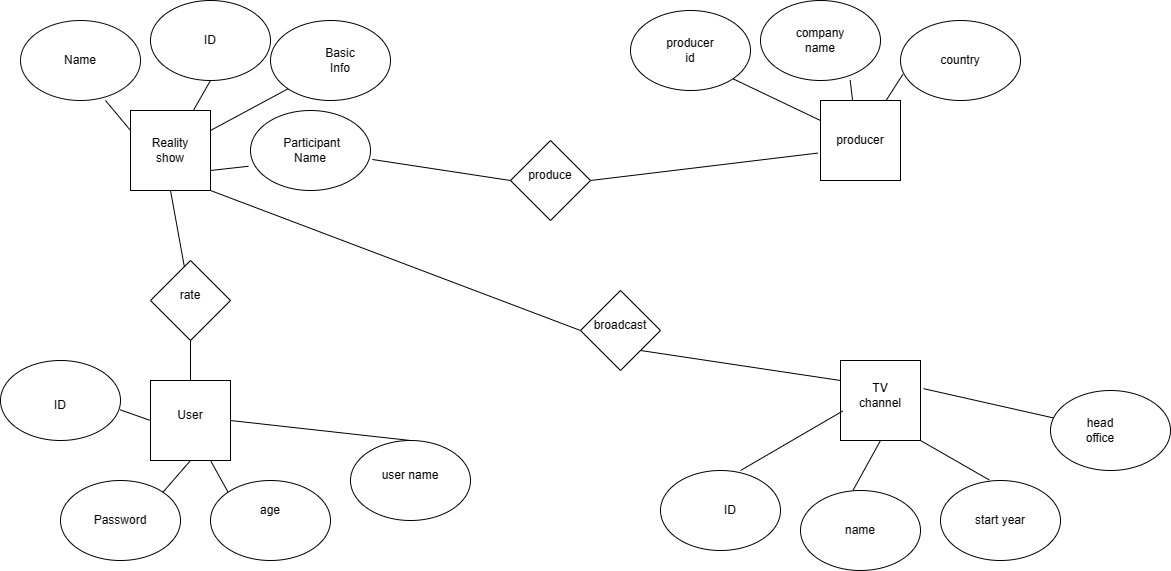

The diagram above was exported from draw.io. Its source (the exported page's mxGraphModel, read from the mxfile embedded in the PNG):
<mxGraphModel dx="2086" dy="541" grid="1" gridSize="10" guides="1" tooltips="1" connect="1" arrows="1" fold="1" page="1" pageScale="1" pageWidth="850" pageHeight="1100" math="0" shadow="0">
  <root>
    <mxCell id="0" />
    <mxCell id="1" parent="0" />
    <mxCell id="DSq3KzDX-r3KBz8htf-e-1" value="" style="whiteSpace=wrap;html=1;aspect=fixed;" vertex="1" parent="1">
      <mxGeometry x="120" y="130" width="80" height="80" as="geometry" />
    </mxCell>
    <mxCell id="DSq3KzDX-r3KBz8htf-e-2" value="" style="ellipse;whiteSpace=wrap;html=1;strokeColor=#0A0A0A;" vertex="1" parent="1">
      <mxGeometry x="10" y="40" width="120" height="80" as="geometry" />
    </mxCell>
    <mxCell id="DSq3KzDX-r3KBz8htf-e-3" value="" style="ellipse;whiteSpace=wrap;html=1;" vertex="1" parent="1">
      <mxGeometry x="140" y="20" width="120" height="80" as="geometry" />
    </mxCell>
    <mxCell id="DSq3KzDX-r3KBz8htf-e-4" value="" style="ellipse;whiteSpace=wrap;html=1;" vertex="1" parent="1">
      <mxGeometry x="260" y="40" width="120" height="80" as="geometry" />
    </mxCell>
    <mxCell id="DSq3KzDX-r3KBz8htf-e-5" value="" style="ellipse;whiteSpace=wrap;html=1;" vertex="1" parent="1">
      <mxGeometry x="240" y="130" width="120" height="80" as="geometry" />
    </mxCell>
    <mxCell id="DSq3KzDX-r3KBz8htf-e-6" value="" style="rhombus;whiteSpace=wrap;html=1;" vertex="1" parent="1">
      <mxGeometry x="140" y="280" width="80" height="80" as="geometry" />
    </mxCell>
    <mxCell id="DSq3KzDX-r3KBz8htf-e-7" value="" style="whiteSpace=wrap;html=1;aspect=fixed;" vertex="1" parent="1">
      <mxGeometry x="140" y="400" width="80" height="80" as="geometry" />
    </mxCell>
    <mxCell id="DSq3KzDX-r3KBz8htf-e-8" value="" style="ellipse;whiteSpace=wrap;html=1;" vertex="1" parent="1">
      <mxGeometry x="-10" y="380" width="120" height="80" as="geometry" />
    </mxCell>
    <mxCell id="DSq3KzDX-r3KBz8htf-e-9" value="" style="ellipse;whiteSpace=wrap;html=1;" vertex="1" parent="1">
      <mxGeometry x="50" y="500" width="120" height="80" as="geometry" />
    </mxCell>
    <mxCell id="DSq3KzDX-r3KBz8htf-e-10" value="" style="ellipse;whiteSpace=wrap;html=1;" vertex="1" parent="1">
      <mxGeometry x="200" y="500" width="120" height="80" as="geometry" />
    </mxCell>
    <mxCell id="DSq3KzDX-r3KBz8htf-e-11" value="" style="ellipse;whiteSpace=wrap;html=1;" vertex="1" parent="1">
      <mxGeometry x="340" y="460" width="120" height="80" as="geometry" />
    </mxCell>
    <mxCell id="DSq3KzDX-r3KBz8htf-e-13" value="" style="whiteSpace=wrap;html=1;aspect=fixed;" vertex="1" parent="1">
      <mxGeometry x="810" y="120" width="80" height="80" as="geometry" />
    </mxCell>
    <mxCell id="DSq3KzDX-r3KBz8htf-e-14" value="" style="ellipse;whiteSpace=wrap;html=1;" vertex="1" parent="1">
      <mxGeometry x="890" y="40" width="120" height="80" as="geometry" />
    </mxCell>
    <mxCell id="DSq3KzDX-r3KBz8htf-e-15" value="" style="ellipse;whiteSpace=wrap;html=1;" vertex="1" parent="1">
      <mxGeometry x="750" y="20" width="120" height="80" as="geometry" />
    </mxCell>
    <mxCell id="DSq3KzDX-r3KBz8htf-e-16" value="" style="ellipse;whiteSpace=wrap;html=1;" vertex="1" parent="1">
      <mxGeometry x="620" y="30" width="120" height="80" as="geometry" />
    </mxCell>
    <mxCell id="DSq3KzDX-r3KBz8htf-e-17" value="" style="whiteSpace=wrap;html=1;aspect=fixed;" vertex="1" parent="1">
      <mxGeometry x="830" y="380" width="80" height="80" as="geometry" />
    </mxCell>
    <mxCell id="DSq3KzDX-r3KBz8htf-e-18" value="" style="ellipse;whiteSpace=wrap;html=1;" vertex="1" parent="1">
      <mxGeometry x="930" y="500" width="120" height="80" as="geometry" />
    </mxCell>
    <mxCell id="DSq3KzDX-r3KBz8htf-e-19" value="" style="ellipse;whiteSpace=wrap;html=1;" vertex="1" parent="1">
      <mxGeometry x="790" y="510" width="120" height="80" as="geometry" />
    </mxCell>
    <mxCell id="DSq3KzDX-r3KBz8htf-e-20" value="" style="ellipse;whiteSpace=wrap;html=1;" vertex="1" parent="1">
      <mxGeometry x="650" y="490" width="120" height="80" as="geometry" />
    </mxCell>
    <mxCell id="DSq3KzDX-r3KBz8htf-e-21" value="" style="ellipse;whiteSpace=wrap;html=1;" vertex="1" parent="1">
      <mxGeometry x="1040" y="410" width="120" height="80" as="geometry" />
    </mxCell>
    <mxCell id="DSq3KzDX-r3KBz8htf-e-22" value="" style="rhombus;whiteSpace=wrap;html=1;" vertex="1" parent="1">
      <mxGeometry x="500" y="160" width="80" height="80" as="geometry" />
    </mxCell>
    <mxCell id="DSq3KzDX-r3KBz8htf-e-23" value="" style="rhombus;whiteSpace=wrap;html=1;" vertex="1" parent="1">
      <mxGeometry x="570" y="310" width="80" height="80" as="geometry" />
    </mxCell>
    <mxCell id="DSq3KzDX-r3KBz8htf-e-24" value="Reality show" style="text;strokeColor=none;align=center;fillColor=none;html=1;verticalAlign=middle;whiteSpace=wrap;rounded=0;" vertex="1" parent="1">
      <mxGeometry x="130" y="155" width="60" height="30" as="geometry" />
    </mxCell>
    <mxCell id="DSq3KzDX-r3KBz8htf-e-26" value="Name" style="text;strokeColor=none;align=center;fillColor=none;html=1;verticalAlign=middle;whiteSpace=wrap;rounded=0;" vertex="1" parent="1">
      <mxGeometry x="40" y="65" width="60" height="30" as="geometry" />
    </mxCell>
    <mxCell id="DSq3KzDX-r3KBz8htf-e-27" value="ID" style="text;strokeColor=none;align=center;fillColor=none;html=1;verticalAlign=middle;whiteSpace=wrap;rounded=0;" vertex="1" parent="1">
      <mxGeometry x="170" y="45" width="60" height="30" as="geometry" />
    </mxCell>
    <mxCell id="DSq3KzDX-r3KBz8htf-e-29" value="Basic&lt;br&gt;Info" style="text;strokeColor=none;align=center;fillColor=none;html=1;verticalAlign=middle;whiteSpace=wrap;rounded=0;" vertex="1" parent="1">
      <mxGeometry x="300" y="65" width="60" height="30" as="geometry" />
    </mxCell>
    <mxCell id="DSq3KzDX-r3KBz8htf-e-30" value="&amp;nbsp;Participant&lt;br&gt;Name" style="text;strokeColor=none;align=center;fillColor=none;html=1;verticalAlign=middle;whiteSpace=wrap;rounded=0;" vertex="1" parent="1">
      <mxGeometry x="270" y="155" width="60" height="30" as="geometry" />
    </mxCell>
    <mxCell id="DSq3KzDX-r3KBz8htf-e-32" value="User" style="text;strokeColor=none;align=center;fillColor=none;html=1;verticalAlign=middle;whiteSpace=wrap;rounded=0;" vertex="1" parent="1">
      <mxGeometry x="150" y="420" width="60" height="30" as="geometry" />
    </mxCell>
    <mxCell id="DSq3KzDX-r3KBz8htf-e-33" value="ID" style="text;strokeColor=none;align=center;fillColor=none;html=1;verticalAlign=middle;whiteSpace=wrap;rounded=0;" vertex="1" parent="1">
      <mxGeometry x="20" y="410" width="60" height="30" as="geometry" />
    </mxCell>
    <mxCell id="DSq3KzDX-r3KBz8htf-e-35" value="Password" style="text;strokeColor=none;align=center;fillColor=none;html=1;verticalAlign=middle;whiteSpace=wrap;rounded=0;" vertex="1" parent="1">
      <mxGeometry x="80" y="525" width="60" height="30" as="geometry" />
    </mxCell>
    <mxCell id="DSq3KzDX-r3KBz8htf-e-36" value="age" style="text;strokeColor=none;align=center;fillColor=none;html=1;verticalAlign=middle;whiteSpace=wrap;rounded=0;" vertex="1" parent="1">
      <mxGeometry x="230" y="515" width="60" height="30" as="geometry" />
    </mxCell>
    <mxCell id="DSq3KzDX-r3KBz8htf-e-37" value="user name" style="text;strokeColor=none;align=center;fillColor=none;html=1;verticalAlign=middle;whiteSpace=wrap;rounded=0;" vertex="1" parent="1">
      <mxGeometry x="370" y="480" width="60" height="30" as="geometry" />
    </mxCell>
    <mxCell id="DSq3KzDX-r3KBz8htf-e-38" value="producer" style="text;strokeColor=none;align=center;fillColor=none;html=1;verticalAlign=middle;whiteSpace=wrap;rounded=0;" vertex="1" parent="1">
      <mxGeometry x="820" y="145" width="60" height="30" as="geometry" />
    </mxCell>
    <mxCell id="DSq3KzDX-r3KBz8htf-e-39" value="TV channel" style="text;strokeColor=none;align=center;fillColor=none;html=1;verticalAlign=middle;whiteSpace=wrap;rounded=0;" vertex="1" parent="1">
      <mxGeometry x="840" y="400" width="60" height="30" as="geometry" />
    </mxCell>
    <mxCell id="DSq3KzDX-r3KBz8htf-e-40" value="ID" style="text;strokeColor=none;align=center;fillColor=none;html=1;verticalAlign=middle;whiteSpace=wrap;rounded=0;" vertex="1" parent="1">
      <mxGeometry x="690" y="515" width="60" height="30" as="geometry" />
    </mxCell>
    <mxCell id="DSq3KzDX-r3KBz8htf-e-41" value="name" style="text;strokeColor=none;align=center;fillColor=none;html=1;verticalAlign=middle;whiteSpace=wrap;rounded=0;" vertex="1" parent="1">
      <mxGeometry x="820" y="535" width="60" height="30" as="geometry" />
    </mxCell>
    <mxCell id="DSq3KzDX-r3KBz8htf-e-42" value="start year" style="text;strokeColor=none;align=center;fillColor=none;html=1;verticalAlign=middle;whiteSpace=wrap;rounded=0;" vertex="1" parent="1">
      <mxGeometry x="960" y="525" width="60" height="30" as="geometry" />
    </mxCell>
    <mxCell id="DSq3KzDX-r3KBz8htf-e-43" value="head office" style="text;strokeColor=none;align=center;fillColor=none;html=1;verticalAlign=middle;whiteSpace=wrap;rounded=0;" vertex="1" parent="1">
      <mxGeometry x="1060" y="435" width="60" height="30" as="geometry" />
    </mxCell>
    <mxCell id="DSq3KzDX-r3KBz8htf-e-44" value="producer id" style="text;strokeColor=none;align=center;fillColor=none;html=1;verticalAlign=middle;whiteSpace=wrap;rounded=0;" vertex="1" parent="1">
      <mxGeometry x="650" y="55" width="60" height="30" as="geometry" />
    </mxCell>
    <mxCell id="DSq3KzDX-r3KBz8htf-e-45" value="company name" style="text;strokeColor=none;align=center;fillColor=none;html=1;verticalAlign=middle;whiteSpace=wrap;rounded=0;" vertex="1" parent="1">
      <mxGeometry x="780" y="45" width="60" height="30" as="geometry" />
    </mxCell>
    <mxCell id="DSq3KzDX-r3KBz8htf-e-46" value="country" style="text;strokeColor=none;align=center;fillColor=none;html=1;verticalAlign=middle;whiteSpace=wrap;rounded=0;" vertex="1" parent="1">
      <mxGeometry x="920" y="65" width="60" height="30" as="geometry" />
    </mxCell>
    <mxCell id="DSq3KzDX-r3KBz8htf-e-47" value="produce" style="text;strokeColor=none;align=center;fillColor=none;html=1;verticalAlign=middle;whiteSpace=wrap;rounded=0;" vertex="1" parent="1">
      <mxGeometry x="510" y="180" width="60" height="30" as="geometry" />
    </mxCell>
    <mxCell id="DSq3KzDX-r3KBz8htf-e-48" value="broadcast" style="text;strokeColor=none;align=center;fillColor=none;html=1;verticalAlign=middle;whiteSpace=wrap;rounded=0;" vertex="1" parent="1">
      <mxGeometry x="580" y="330" width="60" height="30" as="geometry" />
    </mxCell>
    <mxCell id="DSq3KzDX-r3KBz8htf-e-49" value="rate" style="text;strokeColor=none;align=center;fillColor=none;html=1;verticalAlign=middle;whiteSpace=wrap;rounded=0;" vertex="1" parent="1">
      <mxGeometry x="150" y="300" width="60" height="30" as="geometry" />
    </mxCell>
    <mxCell id="DSq3KzDX-r3KBz8htf-e-50" value="" style="endArrow=none;html=1;rounded=0;exitX=0;exitY=0.25;exitDx=0;exitDy=0;" edge="1" parent="1" source="DSq3KzDX-r3KBz8htf-e-1">
      <mxGeometry width="50" height="50" relative="1" as="geometry">
        <mxPoint x="45" y="170" as="sourcePoint" />
        <mxPoint x="95" y="120" as="targetPoint" />
      </mxGeometry>
    </mxCell>
    <mxCell id="DSq3KzDX-r3KBz8htf-e-66" value="" style="endArrow=none;html=1;rounded=0;entryX=0.5;entryY=1;entryDx=0;entryDy=0;" edge="1" parent="1" source="DSq3KzDX-r3KBz8htf-e-1" target="DSq3KzDX-r3KBz8htf-e-3">
      <mxGeometry width="50" height="50" relative="1" as="geometry">
        <mxPoint x="590" y="320" as="sourcePoint" />
        <mxPoint x="640" y="270" as="targetPoint" />
      </mxGeometry>
    </mxCell>
    <mxCell id="DSq3KzDX-r3KBz8htf-e-67" value="" style="endArrow=none;html=1;rounded=0;entryX=0;entryY=1;entryDx=0;entryDy=0;exitX=1;exitY=0.25;exitDx=0;exitDy=0;" edge="1" parent="1" source="DSq3KzDX-r3KBz8htf-e-1" target="DSq3KzDX-r3KBz8htf-e-4">
      <mxGeometry width="50" height="50" relative="1" as="geometry">
        <mxPoint x="590" y="320" as="sourcePoint" />
        <mxPoint x="640" y="270" as="targetPoint" />
      </mxGeometry>
    </mxCell>
    <mxCell id="DSq3KzDX-r3KBz8htf-e-68" value="" style="endArrow=none;html=1;rounded=0;entryX=-0.017;entryY=0.697;entryDx=0;entryDy=0;entryPerimeter=0;exitX=1;exitY=0.75;exitDx=0;exitDy=0;" edge="1" parent="1" source="DSq3KzDX-r3KBz8htf-e-1" target="DSq3KzDX-r3KBz8htf-e-5">
      <mxGeometry width="50" height="50" relative="1" as="geometry">
        <mxPoint x="590" y="320" as="sourcePoint" />
        <mxPoint x="640" y="270" as="targetPoint" />
      </mxGeometry>
    </mxCell>
    <mxCell id="DSq3KzDX-r3KBz8htf-e-69" value="" style="endArrow=none;html=1;rounded=0;entryX=0.02;entryY=0.672;entryDx=0;entryDy=0;entryPerimeter=0;" edge="1" parent="1" source="DSq3KzDX-r3KBz8htf-e-13" target="DSq3KzDX-r3KBz8htf-e-14">
      <mxGeometry width="50" height="50" relative="1" as="geometry">
        <mxPoint x="590" y="320" as="sourcePoint" />
        <mxPoint x="640" y="270" as="targetPoint" />
      </mxGeometry>
    </mxCell>
    <mxCell id="DSq3KzDX-r3KBz8htf-e-70" value="" style="endArrow=none;html=1;rounded=0;entryX=0.747;entryY=0.993;entryDx=0;entryDy=0;entryPerimeter=0;exitX=0.4;exitY=-0.007;exitDx=0;exitDy=0;exitPerimeter=0;" edge="1" parent="1" source="DSq3KzDX-r3KBz8htf-e-13" target="DSq3KzDX-r3KBz8htf-e-15">
      <mxGeometry width="50" height="50" relative="1" as="geometry">
        <mxPoint x="590" y="320" as="sourcePoint" />
        <mxPoint x="640" y="270" as="targetPoint" />
      </mxGeometry>
    </mxCell>
    <mxCell id="DSq3KzDX-r3KBz8htf-e-71" value="" style="endArrow=none;html=1;rounded=0;entryX=1;entryY=1;entryDx=0;entryDy=0;exitX=0;exitY=0.25;exitDx=0;exitDy=0;" edge="1" parent="1" source="DSq3KzDX-r3KBz8htf-e-13" target="DSq3KzDX-r3KBz8htf-e-16">
      <mxGeometry width="50" height="50" relative="1" as="geometry">
        <mxPoint x="800" y="180" as="sourcePoint" />
        <mxPoint x="640" y="270" as="targetPoint" />
      </mxGeometry>
    </mxCell>
    <mxCell id="DSq3KzDX-r3KBz8htf-e-72" value="" style="endArrow=none;html=1;rounded=0;exitX=1.038;exitY=0.352;exitDx=0;exitDy=0;exitPerimeter=0;" edge="1" parent="1" source="DSq3KzDX-r3KBz8htf-e-17" target="DSq3KzDX-r3KBz8htf-e-21">
      <mxGeometry width="50" height="50" relative="1" as="geometry">
        <mxPoint x="590" y="320" as="sourcePoint" />
        <mxPoint x="640" y="270" as="targetPoint" />
      </mxGeometry>
    </mxCell>
    <mxCell id="DSq3KzDX-r3KBz8htf-e-73" value="" style="endArrow=none;html=1;rounded=0;entryX=0.405;entryY=-0.008;entryDx=0;entryDy=0;entryPerimeter=0;exitX=1;exitY=1;exitDx=0;exitDy=0;" edge="1" parent="1" source="DSq3KzDX-r3KBz8htf-e-17" target="DSq3KzDX-r3KBz8htf-e-18">
      <mxGeometry width="50" height="50" relative="1" as="geometry">
        <mxPoint x="580" y="500" as="sourcePoint" />
        <mxPoint x="630" y="450" as="targetPoint" />
      </mxGeometry>
    </mxCell>
    <mxCell id="DSq3KzDX-r3KBz8htf-e-74" value="" style="endArrow=none;html=1;rounded=0;entryX=0.5;entryY=1;entryDx=0;entryDy=0;exitX=0.438;exitY=-0.003;exitDx=0;exitDy=0;exitPerimeter=0;" edge="1" parent="1" source="DSq3KzDX-r3KBz8htf-e-19" target="DSq3KzDX-r3KBz8htf-e-17">
      <mxGeometry width="50" height="50" relative="1" as="geometry">
        <mxPoint x="580" y="500" as="sourcePoint" />
        <mxPoint x="630" y="450" as="targetPoint" />
      </mxGeometry>
    </mxCell>
    <mxCell id="DSq3KzDX-r3KBz8htf-e-75" value="" style="endArrow=none;html=1;rounded=0;entryX=0.027;entryY=0.632;entryDx=0;entryDy=0;entryPerimeter=0;exitX=0.667;exitY=0;exitDx=0;exitDy=0;exitPerimeter=0;" edge="1" parent="1" source="DSq3KzDX-r3KBz8htf-e-20" target="DSq3KzDX-r3KBz8htf-e-17">
      <mxGeometry width="50" height="50" relative="1" as="geometry">
        <mxPoint x="580" y="500" as="sourcePoint" />
        <mxPoint x="630" y="450" as="targetPoint" />
      </mxGeometry>
    </mxCell>
    <mxCell id="DSq3KzDX-r3KBz8htf-e-76" value="" style="endArrow=none;html=1;rounded=0;exitX=0.998;exitY=0.617;exitDx=0;exitDy=0;exitPerimeter=0;entryX=0;entryY=0.5;entryDx=0;entryDy=0;" edge="1" parent="1" source="DSq3KzDX-r3KBz8htf-e-8" target="DSq3KzDX-r3KBz8htf-e-7">
      <mxGeometry width="50" height="50" relative="1" as="geometry">
        <mxPoint x="580" y="360" as="sourcePoint" />
        <mxPoint x="630" y="310" as="targetPoint" />
      </mxGeometry>
    </mxCell>
    <mxCell id="DSq3KzDX-r3KBz8htf-e-77" value="" style="endArrow=none;html=1;rounded=0;exitX=1;exitY=0;exitDx=0;exitDy=0;entryX=0.5;entryY=1;entryDx=0;entryDy=0;" edge="1" parent="1" source="DSq3KzDX-r3KBz8htf-e-9" target="DSq3KzDX-r3KBz8htf-e-7">
      <mxGeometry width="50" height="50" relative="1" as="geometry">
        <mxPoint x="580" y="360" as="sourcePoint" />
        <mxPoint x="630" y="310" as="targetPoint" />
      </mxGeometry>
    </mxCell>
    <mxCell id="DSq3KzDX-r3KBz8htf-e-78" value="" style="endArrow=none;html=1;rounded=0;exitX=0;exitY=0;exitDx=0;exitDy=0;entryX=0.75;entryY=1;entryDx=0;entryDy=0;" edge="1" parent="1" source="DSq3KzDX-r3KBz8htf-e-10" target="DSq3KzDX-r3KBz8htf-e-7">
      <mxGeometry width="50" height="50" relative="1" as="geometry">
        <mxPoint x="580" y="360" as="sourcePoint" />
        <mxPoint x="630" y="310" as="targetPoint" />
      </mxGeometry>
    </mxCell>
    <mxCell id="DSq3KzDX-r3KBz8htf-e-79" value="" style="endArrow=none;html=1;rounded=0;exitX=0.5;exitY=0;exitDx=0;exitDy=0;entryX=1;entryY=0.5;entryDx=0;entryDy=0;" edge="1" parent="1" source="DSq3KzDX-r3KBz8htf-e-11" target="DSq3KzDX-r3KBz8htf-e-7">
      <mxGeometry width="50" height="50" relative="1" as="geometry">
        <mxPoint x="580" y="360" as="sourcePoint" />
        <mxPoint x="630" y="310" as="targetPoint" />
      </mxGeometry>
    </mxCell>
    <mxCell id="DSq3KzDX-r3KBz8htf-e-80" value="" style="endArrow=none;html=1;rounded=0;exitX=0.5;exitY=1;exitDx=0;exitDy=0;" edge="1" parent="1" source="DSq3KzDX-r3KBz8htf-e-1" target="DSq3KzDX-r3KBz8htf-e-6">
      <mxGeometry width="50" height="50" relative="1" as="geometry">
        <mxPoint x="580" y="320" as="sourcePoint" />
        <mxPoint x="630" y="270" as="targetPoint" />
      </mxGeometry>
    </mxCell>
    <mxCell id="DSq3KzDX-r3KBz8htf-e-81" value="" style="endArrow=none;html=1;rounded=0;exitX=0.5;exitY=1;exitDx=0;exitDy=0;entryX=0.5;entryY=0;entryDx=0;entryDy=0;" edge="1" parent="1" source="DSq3KzDX-r3KBz8htf-e-6" target="DSq3KzDX-r3KBz8htf-e-7">
      <mxGeometry width="50" height="50" relative="1" as="geometry">
        <mxPoint x="580" y="320" as="sourcePoint" />
        <mxPoint x="630" y="270" as="targetPoint" />
      </mxGeometry>
    </mxCell>
    <mxCell id="DSq3KzDX-r3KBz8htf-e-82" value="" style="endArrow=none;html=1;rounded=0;entryX=-0.032;entryY=0.657;entryDx=0;entryDy=0;entryPerimeter=0;exitX=1;exitY=0.5;exitDx=0;exitDy=0;" edge="1" parent="1" source="DSq3KzDX-r3KBz8htf-e-22" target="DSq3KzDX-r3KBz8htf-e-13">
      <mxGeometry width="50" height="50" relative="1" as="geometry">
        <mxPoint x="580" y="320" as="sourcePoint" />
        <mxPoint x="630" y="270" as="targetPoint" />
      </mxGeometry>
    </mxCell>
    <mxCell id="DSq3KzDX-r3KBz8htf-e-83" value="" style="endArrow=none;html=1;rounded=0;entryX=0;entryY=0.5;entryDx=0;entryDy=0;exitX=1.015;exitY=0.612;exitDx=0;exitDy=0;exitPerimeter=0;" edge="1" parent="1" source="DSq3KzDX-r3KBz8htf-e-5" target="DSq3KzDX-r3KBz8htf-e-22">
      <mxGeometry width="50" height="50" relative="1" as="geometry">
        <mxPoint x="580" y="320" as="sourcePoint" />
        <mxPoint x="630" y="270" as="targetPoint" />
      </mxGeometry>
    </mxCell>
    <mxCell id="DSq3KzDX-r3KBz8htf-e-84" value="" style="endArrow=none;html=1;rounded=0;entryX=0;entryY=0.25;entryDx=0;entryDy=0;exitX=1;exitY=1;exitDx=0;exitDy=0;" edge="1" parent="1" source="DSq3KzDX-r3KBz8htf-e-23" target="DSq3KzDX-r3KBz8htf-e-17">
      <mxGeometry width="50" height="50" relative="1" as="geometry">
        <mxPoint x="580" y="320" as="sourcePoint" />
        <mxPoint x="630" y="270" as="targetPoint" />
      </mxGeometry>
    </mxCell>
    <mxCell id="DSq3KzDX-r3KBz8htf-e-85" value="" style="endArrow=none;html=1;rounded=0;entryX=1;entryY=1;entryDx=0;entryDy=0;exitX=0;exitY=0.5;exitDx=0;exitDy=0;" edge="1" parent="1" source="DSq3KzDX-r3KBz8htf-e-23" target="DSq3KzDX-r3KBz8htf-e-1">
      <mxGeometry width="50" height="50" relative="1" as="geometry">
        <mxPoint x="570" y="320" as="sourcePoint" />
        <mxPoint x="630" y="270" as="targetPoint" />
      </mxGeometry>
    </mxCell>
  </root>
</mxGraphModel>